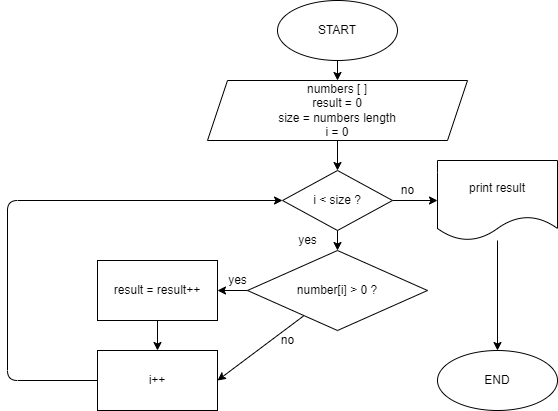

The diagram above was exported from draw.io. Its source (the exported page's mxGraphModel, read from the mxfile embedded in the PNG):
<mxGraphModel dx="846" dy="659" grid="1" gridSize="10" guides="1" tooltips="1" connect="1" arrows="1" fold="1" page="1" pageScale="1" pageWidth="827" pageHeight="1169" math="0" shadow="0">
  <root>
    <mxCell id="0" />
    <mxCell id="1" parent="0" />
    <mxCell id="4" value="" style="edgeStyle=none;html=1;" edge="1" parent="1" source="2" target="3">
      <mxGeometry relative="1" as="geometry" />
    </mxCell>
    <mxCell id="2" value="START" style="ellipse;whiteSpace=wrap;html=1;" vertex="1" parent="1">
      <mxGeometry x="330" y="70" width="120" height="60" as="geometry" />
    </mxCell>
    <mxCell id="6" value="" style="edgeStyle=none;html=1;" edge="1" parent="1" target="5">
      <mxGeometry relative="1" as="geometry">
        <mxPoint x="390" y="300" as="sourcePoint" />
      </mxGeometry>
    </mxCell>
    <mxCell id="20" style="edgeStyle=none;html=1;entryX=0.5;entryY=0;entryDx=0;entryDy=0;" edge="1" parent="1" source="3" target="19">
      <mxGeometry relative="1" as="geometry" />
    </mxCell>
    <mxCell id="3" value="numbers [ ]&lt;br&gt;result = 0&lt;br&gt;size = numbers length&lt;br&gt;i = 0" style="shape=parallelogram;perimeter=parallelogramPerimeter;whiteSpace=wrap;html=1;fixedSize=1;" vertex="1" parent="1">
      <mxGeometry x="260" y="150" width="260" height="60" as="geometry" />
    </mxCell>
    <mxCell id="8" value="" style="edgeStyle=none;html=1;" edge="1" parent="1" source="5" target="7">
      <mxGeometry relative="1" as="geometry" />
    </mxCell>
    <mxCell id="15" style="edgeStyle=none;html=1;entryX=1;entryY=0.5;entryDx=0;entryDy=0;" edge="1" parent="1" source="5" target="13">
      <mxGeometry relative="1" as="geometry" />
    </mxCell>
    <mxCell id="5" value="number[i] &amp;gt; 0 ?" style="rhombus;whiteSpace=wrap;html=1;" vertex="1" parent="1">
      <mxGeometry x="300" y="320" width="180" height="80" as="geometry" />
    </mxCell>
    <mxCell id="14" value="" style="edgeStyle=none;html=1;" edge="1" parent="1" source="7" target="13">
      <mxGeometry relative="1" as="geometry" />
    </mxCell>
    <mxCell id="7" value="result = result++" style="whiteSpace=wrap;html=1;" vertex="1" parent="1">
      <mxGeometry x="150" y="330" width="120" height="60" as="geometry" />
    </mxCell>
    <mxCell id="9" value="yes" style="text;html=1;align=center;verticalAlign=middle;resizable=0;points=[];autosize=1;strokeColor=none;fillColor=none;" vertex="1" parent="1">
      <mxGeometry x="275" y="340" width="30" height="20" as="geometry" />
    </mxCell>
    <mxCell id="22" style="edgeStyle=none;html=1;entryX=0;entryY=0.5;entryDx=0;entryDy=0;" edge="1" parent="1" source="13" target="19">
      <mxGeometry relative="1" as="geometry">
        <Array as="points">
          <mxPoint x="60" y="450" />
          <mxPoint x="60" y="270" />
        </Array>
      </mxGeometry>
    </mxCell>
    <mxCell id="13" value="i++" style="whiteSpace=wrap;html=1;" vertex="1" parent="1">
      <mxGeometry x="150" y="420" width="120" height="60" as="geometry" />
    </mxCell>
    <mxCell id="16" value="no" style="text;html=1;align=center;verticalAlign=middle;resizable=0;points=[];autosize=1;strokeColor=none;fillColor=none;" vertex="1" parent="1">
      <mxGeometry x="325" y="400" width="30" height="20" as="geometry" />
    </mxCell>
    <mxCell id="24" value="" style="edgeStyle=none;html=1;" edge="1" parent="1" source="19" target="23">
      <mxGeometry relative="1" as="geometry" />
    </mxCell>
    <mxCell id="19" value="i &amp;lt; size ?" style="rhombus;whiteSpace=wrap;html=1;" vertex="1" parent="1">
      <mxGeometry x="335" y="240" width="110" height="60" as="geometry" />
    </mxCell>
    <mxCell id="21" value="yes" style="text;html=1;align=center;verticalAlign=middle;resizable=0;points=[];autosize=1;strokeColor=none;fillColor=none;" vertex="1" parent="1">
      <mxGeometry x="345" y="300" width="30" height="20" as="geometry" />
    </mxCell>
    <mxCell id="27" value="" style="edgeStyle=none;html=1;" edge="1" parent="1" source="23" target="26">
      <mxGeometry relative="1" as="geometry" />
    </mxCell>
    <mxCell id="23" value="print result" style="shape=document;whiteSpace=wrap;html=1;boundedLbl=1;" vertex="1" parent="1">
      <mxGeometry x="490" y="230" width="120" height="80" as="geometry" />
    </mxCell>
    <mxCell id="25" value="no" style="text;html=1;align=center;verticalAlign=middle;resizable=0;points=[];autosize=1;strokeColor=none;fillColor=none;" vertex="1" parent="1">
      <mxGeometry x="445" y="250" width="30" height="20" as="geometry" />
    </mxCell>
    <mxCell id="26" value="END" style="ellipse;whiteSpace=wrap;html=1;" vertex="1" parent="1">
      <mxGeometry x="490" y="420" width="120" height="60" as="geometry" />
    </mxCell>
  </root>
</mxGraphModel>